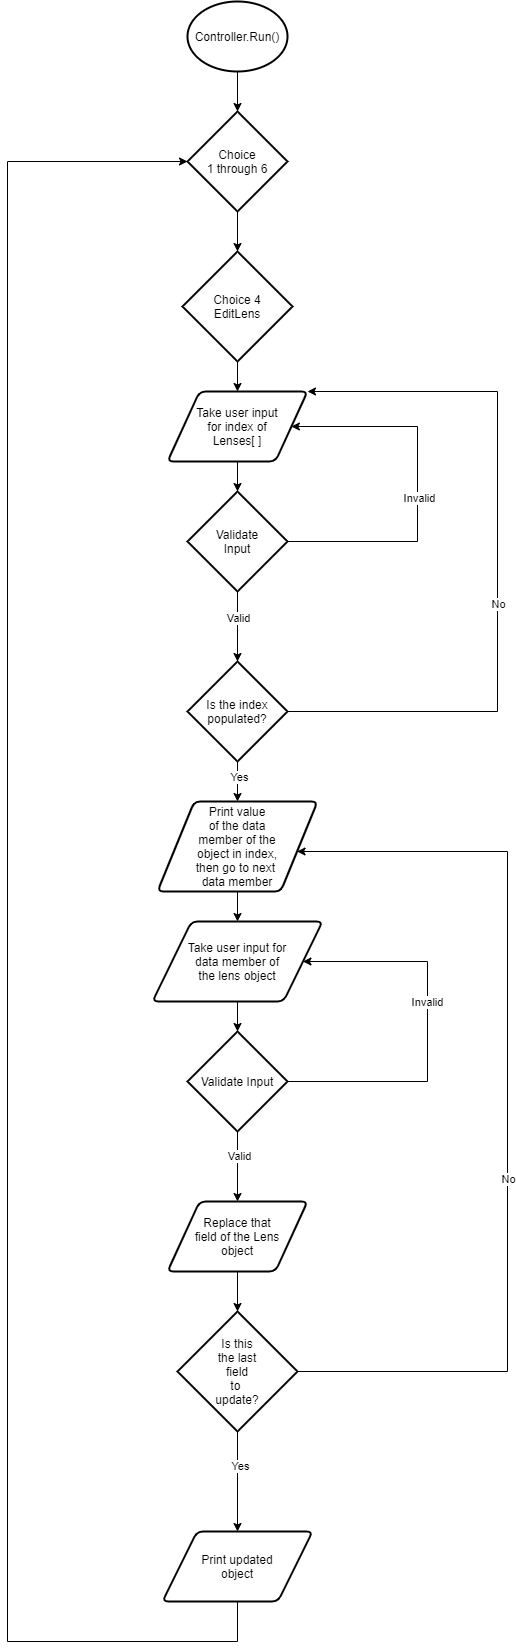

The diagram above was exported from draw.io. Its source (the exported page's mxGraphModel, read from the mxfile embedded in the PNG):
<mxGraphModel dx="744" dy="1968" grid="1" gridSize="10" guides="1" tooltips="1" connect="1" arrows="1" fold="1" page="1" pageScale="1" pageWidth="827" pageHeight="1169" math="0" shadow="0">
  <root>
    <mxCell id="WIyWlLk6GJQsqaUBKTNV-0" />
    <mxCell id="WIyWlLk6GJQsqaUBKTNV-1" parent="WIyWlLk6GJQsqaUBKTNV-0" />
    <mxCell id="8F48CLuIyShoWwWSFZHL-2" style="edgeStyle=orthogonalEdgeStyle;rounded=0;orthogonalLoop=1;jettySize=auto;html=1;entryX=0.5;entryY=0;entryDx=0;entryDy=0;entryPerimeter=0;" edge="1" parent="WIyWlLk6GJQsqaUBKTNV-1" target="8F48CLuIyShoWwWSFZHL-0">
      <mxGeometry relative="1" as="geometry">
        <mxPoint x="390" y="70" as="sourcePoint" />
      </mxGeometry>
    </mxCell>
    <mxCell id="8F48CLuIyShoWwWSFZHL-3" style="edgeStyle=orthogonalEdgeStyle;rounded=0;orthogonalLoop=1;jettySize=auto;html=1;entryX=0.5;entryY=0;entryDx=0;entryDy=0;entryPerimeter=0;" edge="1" parent="WIyWlLk6GJQsqaUBKTNV-1" source="8F48CLuIyShoWwWSFZHL-0" target="8F48CLuIyShoWwWSFZHL-4">
      <mxGeometry relative="1" as="geometry">
        <mxPoint x="390" y="320" as="targetPoint" />
      </mxGeometry>
    </mxCell>
    <mxCell id="8F48CLuIyShoWwWSFZHL-0" value="Choice&lt;br&gt;1 through 6" style="strokeWidth=2;html=1;shape=mxgraph.flowchart.decision;whiteSpace=wrap;" vertex="1" parent="WIyWlLk6GJQsqaUBKTNV-1">
      <mxGeometry x="340" y="130" width="100" height="100" as="geometry" />
    </mxCell>
    <mxCell id="8F48CLuIyShoWwWSFZHL-33" style="edgeStyle=orthogonalEdgeStyle;rounded=0;orthogonalLoop=1;jettySize=auto;html=1;entryX=0.5;entryY=0;entryDx=0;entryDy=0;" edge="1" parent="WIyWlLk6GJQsqaUBKTNV-1" source="8F48CLuIyShoWwWSFZHL-4" target="8F48CLuIyShoWwWSFZHL-50">
      <mxGeometry relative="1" as="geometry">
        <mxPoint x="390" y="430" as="targetPoint" />
      </mxGeometry>
    </mxCell>
    <mxCell id="8F48CLuIyShoWwWSFZHL-4" value="Choice 4&lt;br&gt;EditLens" style="strokeWidth=2;html=1;shape=mxgraph.flowchart.decision;whiteSpace=wrap;" vertex="1" parent="WIyWlLk6GJQsqaUBKTNV-1">
      <mxGeometry x="335" y="270" width="110" height="110" as="geometry" />
    </mxCell>
    <mxCell id="8F48CLuIyShoWwWSFZHL-7" value="Controller.Run()" style="strokeWidth=2;html=1;shape=mxgraph.flowchart.start_2;whiteSpace=wrap;" vertex="1" parent="WIyWlLk6GJQsqaUBKTNV-1">
      <mxGeometry x="340" y="20" width="100" height="70" as="geometry" />
    </mxCell>
    <mxCell id="8F48CLuIyShoWwWSFZHL-24" style="edgeStyle=orthogonalEdgeStyle;rounded=0;orthogonalLoop=1;jettySize=auto;html=1;" edge="1" parent="WIyWlLk6GJQsqaUBKTNV-1" source="8F48CLuIyShoWwWSFZHL-23">
      <mxGeometry relative="1" as="geometry">
        <mxPoint x="461.8222222222223" y="470" as="targetPoint" />
        <Array as="points">
          <mxPoint x="670" y="935" />
          <mxPoint x="670" y="470" />
        </Array>
      </mxGeometry>
    </mxCell>
    <mxCell id="8F48CLuIyShoWwWSFZHL-25" value="No" style="edgeLabel;html=1;align=center;verticalAlign=middle;resizable=0;points=[];" vertex="1" connectable="0" parent="8F48CLuIyShoWwWSFZHL-24">
      <mxGeometry x="-0.2609" y="-1" relative="1" as="geometry">
        <mxPoint y="-170.5" as="offset" />
      </mxGeometry>
    </mxCell>
    <mxCell id="8F48CLuIyShoWwWSFZHL-42" style="edgeStyle=orthogonalEdgeStyle;rounded=0;orthogonalLoop=1;jettySize=auto;html=1;entryX=1;entryY=0;entryDx=0;entryDy=0;" edge="1" parent="WIyWlLk6GJQsqaUBKTNV-1" source="8F48CLuIyShoWwWSFZHL-40">
      <mxGeometry relative="1" as="geometry">
        <mxPoint x="440" y="430" as="targetPoint" />
        <Array as="points">
          <mxPoint x="690" y="850" />
          <mxPoint x="690" y="430" />
        </Array>
      </mxGeometry>
    </mxCell>
    <mxCell id="8F48CLuIyShoWwWSFZHL-43" value="No" style="edgeLabel;html=1;align=center;verticalAlign=middle;resizable=0;points=[];" vertex="1" connectable="0" parent="8F48CLuIyShoWwWSFZHL-42">
      <mxGeometry x="-0.1874" relative="1" as="geometry">
        <mxPoint as="offset" />
      </mxGeometry>
    </mxCell>
    <mxCell id="8F48CLuIyShoWwWSFZHL-52" style="edgeStyle=orthogonalEdgeStyle;rounded=0;orthogonalLoop=1;jettySize=auto;html=1;entryX=0.5;entryY=0;entryDx=0;entryDy=0;entryPerimeter=0;" edge="1" parent="WIyWlLk6GJQsqaUBKTNV-1" source="8F48CLuIyShoWwWSFZHL-50" target="8F48CLuIyShoWwWSFZHL-51">
      <mxGeometry relative="1" as="geometry" />
    </mxCell>
    <mxCell id="8F48CLuIyShoWwWSFZHL-50" value="Take user input&lt;br&gt;for index of&lt;br&gt;Lenses[ ]" style="shape=parallelogram;html=1;strokeWidth=2;perimeter=parallelogramPerimeter;whiteSpace=wrap;rounded=1;arcSize=12;size=0.23;" vertex="1" parent="WIyWlLk6GJQsqaUBKTNV-1">
      <mxGeometry x="320" y="410" width="140" height="70" as="geometry" />
    </mxCell>
    <mxCell id="8F48CLuIyShoWwWSFZHL-53" style="edgeStyle=orthogonalEdgeStyle;rounded=0;orthogonalLoop=1;jettySize=auto;html=1;entryX=1;entryY=0.5;entryDx=0;entryDy=0;" edge="1" parent="WIyWlLk6GJQsqaUBKTNV-1" source="8F48CLuIyShoWwWSFZHL-51" target="8F48CLuIyShoWwWSFZHL-50">
      <mxGeometry relative="1" as="geometry">
        <mxPoint x="560" y="450" as="targetPoint" />
        <Array as="points">
          <mxPoint x="570" y="560" />
          <mxPoint x="570" y="445" />
        </Array>
      </mxGeometry>
    </mxCell>
    <mxCell id="8F48CLuIyShoWwWSFZHL-54" value="Invalid" style="edgeLabel;html=1;align=center;verticalAlign=middle;resizable=0;points=[];" vertex="1" connectable="0" parent="8F48CLuIyShoWwWSFZHL-53">
      <mxGeometry x="-0.0647" y="-1" relative="1" as="geometry">
        <mxPoint as="offset" />
      </mxGeometry>
    </mxCell>
    <mxCell id="8F48CLuIyShoWwWSFZHL-55" style="edgeStyle=orthogonalEdgeStyle;rounded=0;orthogonalLoop=1;jettySize=auto;html=1;entryX=0.5;entryY=0;entryDx=0;entryDy=0;entryPerimeter=0;" edge="1" parent="WIyWlLk6GJQsqaUBKTNV-1" source="8F48CLuIyShoWwWSFZHL-51" target="8F48CLuIyShoWwWSFZHL-57">
      <mxGeometry relative="1" as="geometry">
        <mxPoint x="390" y="690" as="targetPoint" />
      </mxGeometry>
    </mxCell>
    <mxCell id="8F48CLuIyShoWwWSFZHL-56" value="Valid" style="edgeLabel;html=1;align=center;verticalAlign=middle;resizable=0;points=[];" vertex="1" connectable="0" parent="8F48CLuIyShoWwWSFZHL-55">
      <mxGeometry x="-0.2606" relative="1" as="geometry">
        <mxPoint as="offset" />
      </mxGeometry>
    </mxCell>
    <mxCell id="8F48CLuIyShoWwWSFZHL-51" value="Validate&lt;br&gt;Input" style="strokeWidth=2;html=1;shape=mxgraph.flowchart.decision;whiteSpace=wrap;" vertex="1" parent="WIyWlLk6GJQsqaUBKTNV-1">
      <mxGeometry x="340" y="510" width="100" height="100" as="geometry" />
    </mxCell>
    <mxCell id="8F48CLuIyShoWwWSFZHL-58" style="edgeStyle=orthogonalEdgeStyle;rounded=0;orthogonalLoop=1;jettySize=auto;html=1;entryX=1;entryY=0;entryDx=0;entryDy=0;" edge="1" parent="WIyWlLk6GJQsqaUBKTNV-1" source="8F48CLuIyShoWwWSFZHL-57" target="8F48CLuIyShoWwWSFZHL-50">
      <mxGeometry relative="1" as="geometry">
        <mxPoint x="640" y="410" as="targetPoint" />
        <Array as="points">
          <mxPoint x="650" y="730" />
          <mxPoint x="650" y="410" />
        </Array>
      </mxGeometry>
    </mxCell>
    <mxCell id="8F48CLuIyShoWwWSFZHL-59" value="No" style="edgeLabel;html=1;align=center;verticalAlign=middle;resizable=0;points=[];" vertex="1" connectable="0" parent="8F48CLuIyShoWwWSFZHL-58">
      <mxGeometry x="-0.1154" relative="1" as="geometry">
        <mxPoint as="offset" />
      </mxGeometry>
    </mxCell>
    <mxCell id="8F48CLuIyShoWwWSFZHL-60" style="edgeStyle=orthogonalEdgeStyle;rounded=0;orthogonalLoop=1;jettySize=auto;html=1;entryX=0.5;entryY=0;entryDx=0;entryDy=0;" edge="1" parent="WIyWlLk6GJQsqaUBKTNV-1" source="8F48CLuIyShoWwWSFZHL-57" target="8F48CLuIyShoWwWSFZHL-62">
      <mxGeometry relative="1" as="geometry">
        <mxPoint x="390" y="840" as="targetPoint" />
      </mxGeometry>
    </mxCell>
    <mxCell id="8F48CLuIyShoWwWSFZHL-61" value="Yes" style="edgeLabel;html=1;align=center;verticalAlign=middle;resizable=0;points=[];" vertex="1" connectable="0" parent="8F48CLuIyShoWwWSFZHL-60">
      <mxGeometry x="-0.232" y="1" relative="1" as="geometry">
        <mxPoint as="offset" />
      </mxGeometry>
    </mxCell>
    <mxCell id="8F48CLuIyShoWwWSFZHL-57" value="Is the index&lt;br&gt;populated?" style="strokeWidth=2;html=1;shape=mxgraph.flowchart.decision;whiteSpace=wrap;" vertex="1" parent="WIyWlLk6GJQsqaUBKTNV-1">
      <mxGeometry x="340" y="680" width="100" height="100" as="geometry" />
    </mxCell>
    <mxCell id="8F48CLuIyShoWwWSFZHL-64" style="edgeStyle=orthogonalEdgeStyle;rounded=0;orthogonalLoop=1;jettySize=auto;html=1;entryX=0.5;entryY=0;entryDx=0;entryDy=0;" edge="1" parent="WIyWlLk6GJQsqaUBKTNV-1" source="8F48CLuIyShoWwWSFZHL-62" target="8F48CLuIyShoWwWSFZHL-63">
      <mxGeometry relative="1" as="geometry" />
    </mxCell>
    <mxCell id="8F48CLuIyShoWwWSFZHL-62" value="Print value&lt;br&gt;of the data&lt;br&gt;member of the&lt;br&gt;object in index,&lt;br&gt;then go to next &lt;br&gt;data member" style="shape=parallelogram;html=1;strokeWidth=2;perimeter=parallelogramPerimeter;whiteSpace=wrap;rounded=1;arcSize=12;size=0.23;" vertex="1" parent="WIyWlLk6GJQsqaUBKTNV-1">
      <mxGeometry x="310" y="820" width="160" height="90" as="geometry" />
    </mxCell>
    <mxCell id="8F48CLuIyShoWwWSFZHL-66" style="edgeStyle=orthogonalEdgeStyle;rounded=0;orthogonalLoop=1;jettySize=auto;html=1;entryX=0.5;entryY=0;entryDx=0;entryDy=0;entryPerimeter=0;" edge="1" parent="WIyWlLk6GJQsqaUBKTNV-1" source="8F48CLuIyShoWwWSFZHL-63" target="8F48CLuIyShoWwWSFZHL-65">
      <mxGeometry relative="1" as="geometry" />
    </mxCell>
    <mxCell id="8F48CLuIyShoWwWSFZHL-63" value="Take user input for&lt;br&gt;data member of&lt;br&gt;the lens object" style="shape=parallelogram;html=1;strokeWidth=2;perimeter=parallelogramPerimeter;whiteSpace=wrap;rounded=1;arcSize=12;size=0.23;" vertex="1" parent="WIyWlLk6GJQsqaUBKTNV-1">
      <mxGeometry x="305" y="940" width="170" height="80" as="geometry" />
    </mxCell>
    <mxCell id="8F48CLuIyShoWwWSFZHL-67" style="edgeStyle=orthogonalEdgeStyle;rounded=0;orthogonalLoop=1;jettySize=auto;html=1;" edge="1" parent="WIyWlLk6GJQsqaUBKTNV-1" source="8F48CLuIyShoWwWSFZHL-65" target="8F48CLuIyShoWwWSFZHL-63">
      <mxGeometry relative="1" as="geometry">
        <mxPoint x="570" y="980" as="targetPoint" />
        <Array as="points">
          <mxPoint x="580" y="1100" />
          <mxPoint x="580" y="980" />
        </Array>
      </mxGeometry>
    </mxCell>
    <mxCell id="8F48CLuIyShoWwWSFZHL-68" value="Invalid" style="edgeLabel;html=1;align=center;verticalAlign=middle;resizable=0;points=[];" vertex="1" connectable="0" parent="8F48CLuIyShoWwWSFZHL-67">
      <mxGeometry x="0.1427" y="1" relative="1" as="geometry">
        <mxPoint as="offset" />
      </mxGeometry>
    </mxCell>
    <mxCell id="8F48CLuIyShoWwWSFZHL-69" style="edgeStyle=orthogonalEdgeStyle;rounded=0;orthogonalLoop=1;jettySize=auto;html=1;entryX=0.5;entryY=0;entryDx=0;entryDy=0;" edge="1" parent="WIyWlLk6GJQsqaUBKTNV-1" source="8F48CLuIyShoWwWSFZHL-65" target="8F48CLuIyShoWwWSFZHL-71">
      <mxGeometry relative="1" as="geometry">
        <mxPoint x="390" y="1240" as="targetPoint" />
      </mxGeometry>
    </mxCell>
    <mxCell id="8F48CLuIyShoWwWSFZHL-70" value="Valid" style="edgeLabel;html=1;align=center;verticalAlign=middle;resizable=0;points=[];" vertex="1" connectable="0" parent="8F48CLuIyShoWwWSFZHL-69">
      <mxGeometry x="-0.3187" y="1" relative="1" as="geometry">
        <mxPoint as="offset" />
      </mxGeometry>
    </mxCell>
    <mxCell id="8F48CLuIyShoWwWSFZHL-65" value="Validate Input" style="strokeWidth=2;html=1;shape=mxgraph.flowchart.decision;whiteSpace=wrap;" vertex="1" parent="WIyWlLk6GJQsqaUBKTNV-1">
      <mxGeometry x="340" y="1050" width="100" height="100" as="geometry" />
    </mxCell>
    <mxCell id="8F48CLuIyShoWwWSFZHL-72" style="edgeStyle=orthogonalEdgeStyle;rounded=0;orthogonalLoop=1;jettySize=auto;html=1;entryX=0.5;entryY=0;entryDx=0;entryDy=0;entryPerimeter=0;" edge="1" parent="WIyWlLk6GJQsqaUBKTNV-1" source="8F48CLuIyShoWwWSFZHL-71" target="8F48CLuIyShoWwWSFZHL-73">
      <mxGeometry relative="1" as="geometry">
        <mxPoint x="390" y="1350" as="targetPoint" />
      </mxGeometry>
    </mxCell>
    <mxCell id="8F48CLuIyShoWwWSFZHL-71" value="Replace that&lt;br&gt;field of the Lens&lt;br&gt;object" style="shape=parallelogram;html=1;strokeWidth=2;perimeter=parallelogramPerimeter;whiteSpace=wrap;rounded=1;arcSize=12;size=0.23;" vertex="1" parent="WIyWlLk6GJQsqaUBKTNV-1">
      <mxGeometry x="320" y="1220" width="140" height="70" as="geometry" />
    </mxCell>
    <mxCell id="8F48CLuIyShoWwWSFZHL-74" style="edgeStyle=orthogonalEdgeStyle;rounded=0;orthogonalLoop=1;jettySize=auto;html=1;" edge="1" parent="WIyWlLk6GJQsqaUBKTNV-1" source="8F48CLuIyShoWwWSFZHL-73" target="8F48CLuIyShoWwWSFZHL-62">
      <mxGeometry relative="1" as="geometry">
        <mxPoint x="650" y="870" as="targetPoint" />
        <Array as="points">
          <mxPoint x="660" y="1390" />
          <mxPoint x="660" y="870" />
        </Array>
      </mxGeometry>
    </mxCell>
    <mxCell id="8F48CLuIyShoWwWSFZHL-75" value="No" style="edgeLabel;html=1;align=center;verticalAlign=middle;resizable=0;points=[];" vertex="1" connectable="0" parent="8F48CLuIyShoWwWSFZHL-74">
      <mxGeometry x="-0.1428" relative="1" as="geometry">
        <mxPoint as="offset" />
      </mxGeometry>
    </mxCell>
    <mxCell id="8F48CLuIyShoWwWSFZHL-76" style="edgeStyle=orthogonalEdgeStyle;rounded=0;orthogonalLoop=1;jettySize=auto;html=1;entryX=0.5;entryY=0;entryDx=0;entryDy=0;" edge="1" parent="WIyWlLk6GJQsqaUBKTNV-1" source="8F48CLuIyShoWwWSFZHL-73" target="8F48CLuIyShoWwWSFZHL-78">
      <mxGeometry relative="1" as="geometry">
        <mxPoint x="390" y="1510" as="targetPoint" />
      </mxGeometry>
    </mxCell>
    <mxCell id="8F48CLuIyShoWwWSFZHL-77" value="Yes" style="edgeLabel;html=1;align=center;verticalAlign=middle;resizable=0;points=[];" vertex="1" connectable="0" parent="8F48CLuIyShoWwWSFZHL-76">
      <mxGeometry x="-0.3132" y="2" relative="1" as="geometry">
        <mxPoint as="offset" />
      </mxGeometry>
    </mxCell>
    <mxCell id="8F48CLuIyShoWwWSFZHL-73" value="Is this&lt;br&gt;the last&lt;br&gt;field&lt;br&gt;to&amp;nbsp;&lt;br&gt;update?" style="strokeWidth=2;html=1;shape=mxgraph.flowchart.decision;whiteSpace=wrap;" vertex="1" parent="WIyWlLk6GJQsqaUBKTNV-1">
      <mxGeometry x="330" y="1330" width="120" height="120" as="geometry" />
    </mxCell>
    <mxCell id="8F48CLuIyShoWwWSFZHL-79" style="edgeStyle=orthogonalEdgeStyle;rounded=0;orthogonalLoop=1;jettySize=auto;html=1;" edge="1" parent="WIyWlLk6GJQsqaUBKTNV-1" source="8F48CLuIyShoWwWSFZHL-78" target="8F48CLuIyShoWwWSFZHL-0">
      <mxGeometry relative="1" as="geometry">
        <mxPoint x="160" y="1690" as="targetPoint" />
        <Array as="points">
          <mxPoint x="390" y="1660" />
          <mxPoint x="160" y="1660" />
          <mxPoint x="160" y="180" />
        </Array>
      </mxGeometry>
    </mxCell>
    <mxCell id="8F48CLuIyShoWwWSFZHL-78" value="Print updated&lt;br&gt;object" style="shape=parallelogram;html=1;strokeWidth=2;perimeter=parallelogramPerimeter;whiteSpace=wrap;rounded=1;arcSize=12;size=0.23;" vertex="1" parent="WIyWlLk6GJQsqaUBKTNV-1">
      <mxGeometry x="315" y="1550" width="150" height="70" as="geometry" />
    </mxCell>
  </root>
</mxGraphModel>